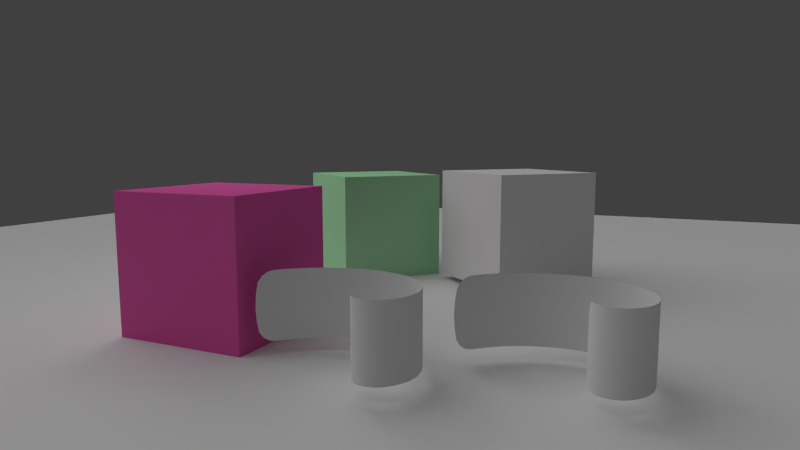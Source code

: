 # Source: DoubleSidedThin.blend  (saved by Blender 2.79.0; exported with 4.5.12 LTS)
import bpy
from mathutils import Matrix  # noqa: F401  (used for matrix-valued properties, if any)

bpy.ops.wm.read_factory_settings(use_empty=True)
scene = bpy.context.scene
scene.name = 'Scene'

# ---- collections
col_collection_1 = bpy.data.collections.new('Collection 1'); scene.collection.children.link(col_collection_1)

# ---- materials (node trees are filled in below, after node groups)
mat_material_009 = bpy.data.materials.new('Material.009')
mat_material_009.alpha_threshold = 0.0
mat_material_009.roughness = 0.5
mat_material_009.line_color = (0.0, 0.0, 0.0, 1.0)
mat_coating = bpy.data.materials.new('Coating')
mat_coating.alpha_threshold = 0.0
mat_coating.roughness = 0.5
mat_coating.line_color = (0.0, 0.0, 0.0, 1.0)
mat_doublesided = bpy.data.materials.new('DoubleSided')
mat_doublesided.alpha_threshold = 0.0
mat_doublesided.roughness = 0.5
mat_material = bpy.data.materials.new('Material')
mat_material.alpha_threshold = 0.0
mat_material.diffuse_color = (0.8, 0.1178, 0.4244, 1.0)
mat_material.roughness = 0.5
mat_material.line_color = (0.0, 0.0, 0.0, 1.0)
mat_material_001 = bpy.data.materials.new('Material.001')
mat_material_001.alpha_threshold = 0.0
mat_material_001.diffuse_color = (0.4117, 0.8, 0.4582, 1.0)
mat_material_001.roughness = 0.5
mat_material_001.line_color = (0.0, 0.0, 0.0, 1.0)

# ---- material node trees

# ---- world
world_world = bpy.data.worlds.new('World'); scene.world = world_world
world_world.color = (0.05088, 0.05088, 0.05088)
world_world.use_sun_shadow = False
world_world.sun_shadow_jitter_overblur = 0.0
world_world.cycles.sampling_method = 'NONE'
world_world.cycles.sample_map_resolution = 256

# ---- cameras
cam_camera = bpy.data.cameras.new('Camera')
cam_camera.clip_end = 100.0
cam_camera.lens = 25.11
cam_camera.sensor_width = 32.0
cam_camera.sensor_height = 18.0
cam_camera.ortho_scale = 7.314
cam_camera.lens_unit = 'FOV'
cam_camera.dof.focus_distance = 0.0
cam_camera.dof.aperture_fstop = 128.0

# ---- lights
light_sun = bpy.data.lights.new('Sun', 'SUN')
light_sun.transmission_factor = 0.0
light_sun.angle = 1.571
light_sun.energy = 1.0
light_sun.shadow_buffer_clip_start = 0.5
light_sun.shadow_soft_size = 1.0
light_sun.shadow_cascade_max_distance = 1000.0
light_sun.cycles.use_multiple_importance_sampling = False
light_lamp = bpy.data.lights.new('Lamp', 'POINT')
light_lamp.transmission_factor = 0.0
light_lamp.cutoff_distance = 30.0
light_lamp.energy = 100.0
light_lamp.shadow_buffer_clip_start = 1.001
light_lamp.shadow_soft_size = 1.0
light_lamp.shadow_maximum_resolution = 0.006
light_lamp.use_absolute_resolution = True
light_lamp.cycles.use_multiple_importance_sampling = False

# ---- meshes
me_cube_002 = bpy.data.meshes.new('Cube.002')
me_cube_002.from_pydata([(-1.0, -1.0, -1.0), (-1.0, 1.0, -1.0), (1.0, 1.0, -1.0), (1.0, -1.0, -1.0), (-1.0, -1.0, 1.0), (-1.0, 1.0, 1.0), (1.0, 1.0, 1.0), (1.0, -1.0, 1.0)], [], [(4, 5, 1, 0), (5, 6, 2, 1), (6, 7, 3, 2), (7, 4, 0, 3), (0, 1, 2, 3), (7, 6, 5, 4)])
me_cube_002.materials.append(mat_material_009)
me_cube_002.use_remesh_preserve_volume = False
me_cube_002.use_remesh_preserve_attributes = False
me_cube_002.use_mirror_vertex_groups = False
me_cube_002.update()
me_plane_002 = bpy.data.meshes.new('Plane.002')
me_plane_002.from_pydata([(-0.329, 0.3543, -0.4538), (1.255, -0.0497, -0.4538), (-0.329, 0.3543, 0.4538), (1.255, -0.0497, 0.4538), (-0.3659, 0.4813, -0.4538), (-0.4935, 0.624, -0.4538), (-0.7995, 0.6064, -0.4538), (-1.073, 0.1614, -0.4538), (-0.8045, -0.5293, -0.4538), (-0.02723, -0.8284, -0.4538), (0.6774, -0.6233, -0.4538), (1.054, -0.3088, -0.4538), (1.054, -0.3088, 0.4538), (0.6774, -0.6233, 0.4538), (-0.02723, -0.8284, 0.4538), (-0.8045, -0.5293, 0.4538), (-1.073, 0.1614, 0.4538), (-0.7995, 0.6064, 0.4538), (-0.4935, 0.624, 0.4538), (-0.3659, 0.4813, 0.4538)], [], [(11, 1, 3, 12), (0, 4, 19, 2), (4, 5, 18, 19), (5, 6, 17, 18), (6, 7, 16, 17), (7, 8, 15, 16), (8, 9, 14, 15), (9, 10, 13, 14), (10, 11, 12, 13)])
me_plane_002.polygons.foreach_set('use_smooth', [True] * 9)
me_plane_002.materials.append(mat_coating)
me_plane_002.use_remesh_preserve_volume = False
me_plane_002.use_remesh_preserve_attributes = False
me_plane_002.use_mirror_vertex_groups = False
me_plane_002.update()
me_plane_001 = bpy.data.meshes.new('Plane.001')
me_plane_001.from_pydata([(-0.329, 0.3543, -0.4538), (1.255, -0.0497, -0.4538), (-0.329, 0.3543, 0.4538), (1.255, -0.0497, 0.4538), (-0.3659, 0.4813, -0.4538), (-0.4935, 0.624, -0.4538), (-0.7995, 0.6064, -0.4538), (-1.073, 0.1614, -0.4538), (-0.8045, -0.5293, -0.4538), (-0.02723, -0.8284, -0.4538), (0.6774, -0.6233, -0.4538), (1.054, -0.3088, -0.4538), (1.054, -0.3088, 0.4538), (0.6774, -0.6233, 0.4538), (-0.02723, -0.8284, 0.4538), (-0.8045, -0.5293, 0.4538), (-1.073, 0.1614, 0.4538), (-0.7995, 0.6064, 0.4538), (-0.4935, 0.624, 0.4538), (-0.3659, 0.4813, 0.4538)], [], [(11, 1, 3, 12), (0, 4, 19, 2), (4, 5, 18, 19), (5, 6, 17, 18), (6, 7, 16, 17), (7, 8, 15, 16), (8, 9, 14, 15), (9, 10, 13, 14), (10, 11, 12, 13)])
me_plane_001.polygons.foreach_set('use_smooth', [True] * 9)
me_plane_001.materials.append(mat_doublesided)
me_plane_001.use_remesh_preserve_volume = False
me_plane_001.use_remesh_preserve_attributes = False
me_plane_001.use_mirror_vertex_groups = False
me_plane_001.update()
me_plane = bpy.data.meshes.new('Plane')
me_plane.from_pydata([(1.0, -1.0, 0.0), (-1.0, -1.0, 0.0), (1.0, 1.0, 0.0), (-1.0, 1.0, 0.0)], [], [(1, 0, 2, 3)])
me_plane.use_remesh_preserve_volume = False
me_plane.use_remesh_preserve_attributes = False
me_plane.use_mirror_vertex_groups = False
me_plane.update()
me_cube_001 = bpy.data.meshes.new('Cube.001')
me_cube_001.from_pydata([(-1.0, -1.0, -1.0), (-1.0, 1.0, -1.0), (1.0, 1.0, -1.0), (1.0, -1.0, -1.0), (-1.0, -1.0, 1.0), (-1.0, 1.0, 1.0), (1.0, 1.0, 1.0), (1.0, -1.0, 1.0)], [], [(4, 5, 1, 0), (5, 6, 2, 1), (6, 7, 3, 2), (7, 4, 0, 3), (0, 1, 2, 3), (7, 6, 5, 4)])
me_cube_001.materials.append(mat_material)
me_cube_001.use_remesh_preserve_volume = False
me_cube_001.use_remesh_preserve_attributes = False
me_cube_001.use_mirror_vertex_groups = False
me_cube_001.update()
me_cube = bpy.data.meshes.new('Cube')
me_cube.from_pydata([(-1.0, -1.0, -1.0), (-1.0, 1.0, -1.0), (1.0, 1.0, -1.0), (1.0, -1.0, -1.0), (-1.0, -1.0, 1.0), (-1.0, 1.0, 1.0), (1.0, 1.0, 1.0), (1.0, -1.0, 1.0)], [], [(4, 5, 1, 0), (5, 6, 2, 1), (6, 7, 3, 2), (7, 4, 0, 3), (0, 1, 2, 3), (7, 6, 5, 4)])
me_cube.materials.append(mat_material_001)
me_cube.use_remesh_preserve_volume = False
me_cube.use_remesh_preserve_attributes = False
me_cube.use_mirror_vertex_groups = False
me_cube.update()

# ---- objects
ob_cube_002 = bpy.data.objects.new('Cube.002', me_cube_002)
ob_plane_002 = bpy.data.objects.new('Plane.002', me_plane_002)
ob_plane_001 = bpy.data.objects.new('Plane.001', me_plane_001)
ob_plane = bpy.data.objects.new('Plane', me_plane)
ob_cube_001 = bpy.data.objects.new('Cube.001', me_cube_001)
ob_cube = bpy.data.objects.new('Cube', me_cube)
ob_sun = bpy.data.objects.new('Sun', light_sun)
ob_lamp = bpy.data.objects.new('Lamp', light_lamp)
ob_camera = bpy.data.objects.new('Camera', cam_camera)

# ---- transforms, parenting, visibility, modifiers, constraints
ob_cube_002.location = (-0.6507, -1.402, 1.107)
ob_cube_002.rotation_euler = (0.0, 0.0, -0.7065)
ob_cube_002.lineart.crease_threshold = 0.0
ob_plane_002.location = (-2.383, 3.376, 0.6317)
ob_plane_002.lineart.crease_threshold = 0.0
_m = ob_plane_002.modifiers.new('Subsurf', 'SUBSURF')
_m.uv_smooth = 'PRESERVE_CORNERS'
_m.quality = 2
_m.show_only_control_edges = False
ob_plane_001.location = (-0.0638, 4.079, 0.6317)
ob_plane_001.lineart.crease_threshold = 0.0
_m = ob_plane_001.modifiers.new('Subsurf', 'SUBSURF')
_m.uv_smooth = 'PRESERVE_CORNERS'
_m.quality = 2
_m.show_only_control_edges = False
ob_plane.location = (-0.3546, 2.69, 0.0)
ob_plane.scale = (16.48, 16.48, 16.48)
ob_plane.lineart.crease_threshold = 0.0
ob_cube_001.location = (2.382, 3.104, 1.001)
ob_cube_001.lineart.crease_threshold = 0.0
ob_cube.location = (2.372, -1.545, 1.001)
ob_cube.rotation_euler = (0.0, 0.0, -0.7065)
ob_cube.lineart.crease_threshold = 0.0
ob_sun.location = (2.842, 6.464, 3.213)
ob_sun.rotation_euler = (-0.4976, 0.3888, -0.9372)
ob_sun.lineart.crease_threshold = 0.0
ob_lamp.location = (4.076, 1.005, 5.904)
ob_lamp.rotation_euler = (0.6503, 0.05522, 1.866)
ob_lamp.lock_rotations_4d = False
ob_lamp.empty_display_type = 'ARROWS'
ob_lamp.color = (0.0, 0.0, 0.0, 0.0)
ob_lamp.lineart.crease_threshold = 0.0
ob_camera.location = (-3.534, 10.09, 2.631)
ob_camera.rotation_euler = (1.441, 1.48e-05, 3.57)
ob_camera.scale = (1.0, 1.0, 1.0)
ob_camera.lock_rotations_4d = False
ob_camera.empty_display_type = 'ARROWS'
ob_camera.color = (0.0, 0.0, 0.0, 0.0)
ob_camera.display_type = 'WIRE'
ob_camera.lineart.crease_threshold = 0.0

# ---- collection membership
col_collection_1.objects.link(ob_cube_002)
col_collection_1.objects.link(ob_plane_002)
col_collection_1.objects.link(ob_plane_001)
col_collection_1.objects.link(ob_plane)
col_collection_1.objects.link(ob_cube_001)
col_collection_1.objects.link(ob_cube)
col_collection_1.objects.link(ob_sun)
col_collection_1.objects.link(ob_lamp)
col_collection_1.objects.link(ob_camera)

# ---- scene / render settings (as saved in the file)
scene.camera = ob_camera
scene.frame_start = 1; scene.frame_end = 250; scene.frame_set(1)
scene.render.engine = 'BLENDER_EEVEE_NEXT'
scene.render.image_settings.color_mode = 'RGB'
scene.render.image_settings.compression = 90
scene.render.resolution_percentage = 50
scene.render.dither_intensity = 0.0
scene.render.bake_margin = 2
scene.render.bake_bias = 0.0
scene.cycles.use_denoising = False
scene.cycles.samples = 10
scene.cycles.sampling_pattern = 'TABULATED_SOBOL'
scene.cycles.light_sampling_threshold = 0.0
scene.cycles.use_adaptive_sampling = False
scene.cycles.use_light_tree = False
scene.cycles.blur_glossy = 0.0
scene.cycles.volume_bounces = 1
scene.cycles.pixel_filter_type = 'GAUSSIAN'
scene.cycles.sample_clamp_indirect = 0.0
scene.view_settings.view_transform = 'Standard'
bpy.context.view_layer.update()
